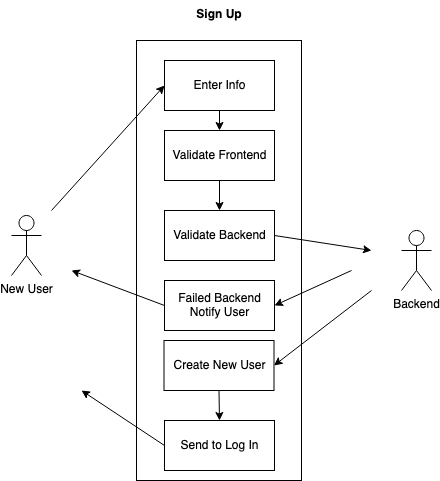

The diagram above was exported from draw.io. Its source (the exported page's mxGraphModel, read from the mxfile embedded in the PNG):
<mxGraphModel dx="708" dy="575" grid="1" gridSize="10" guides="1" tooltips="1" connect="1" arrows="1" fold="1" page="1" pageScale="1" pageWidth="850" pageHeight="1100" math="0" shadow="0">
  <root>
    <mxCell id="0" />
    <mxCell id="1" parent="0" />
    <mxCell id="grFOmjnVJcTQdrV0wgKL-1" value="" style="html=1;" parent="1" vertex="1">
      <mxGeometry x="315" y="340" width="165" height="440" as="geometry" />
    </mxCell>
    <mxCell id="grFOmjnVJcTQdrV0wgKL-2" value="New User" style="shape=umlActor;verticalLabelPosition=bottom;verticalAlign=top;html=1;" parent="1" vertex="1">
      <mxGeometry x="190" y="515" width="30" height="60" as="geometry" />
    </mxCell>
    <mxCell id="grFOmjnVJcTQdrV0wgKL-3" value="Sign Up" style="text;align=center;fontStyle=1;verticalAlign=middle;spacingLeft=3;spacingRight=3;strokeColor=none;rotatable=0;points=[[0,0.5],[1,0.5]];portConstraint=eastwest;" parent="1" vertex="1">
      <mxGeometry x="358" y="300" width="80" height="26" as="geometry" />
    </mxCell>
    <mxCell id="grFOmjnVJcTQdrV0wgKL-4" value="Backend" style="shape=umlActor;verticalLabelPosition=bottom;verticalAlign=top;html=1;" parent="1" vertex="1">
      <mxGeometry x="580" y="530" width="30" height="60" as="geometry" />
    </mxCell>
    <mxCell id="grFOmjnVJcTQdrV0wgKL-5" value="Enter Info" style="html=1;" parent="1" vertex="1">
      <mxGeometry x="343" y="360" width="110" height="50" as="geometry" />
    </mxCell>
    <mxCell id="grFOmjnVJcTQdrV0wgKL-6" value="Validate Frontend" style="html=1;" parent="1" vertex="1">
      <mxGeometry x="343" y="430" width="110" height="50" as="geometry" />
    </mxCell>
    <mxCell id="grFOmjnVJcTQdrV0wgKL-7" value="Validate Backend" style="html=1;" parent="1" vertex="1">
      <mxGeometry x="343" y="510" width="110" height="50" as="geometry" />
    </mxCell>
    <mxCell id="grFOmjnVJcTQdrV0wgKL-8" value="Create New User" style="html=1;" parent="1" vertex="1">
      <mxGeometry x="342.5" y="640" width="110" height="50" as="geometry" />
    </mxCell>
    <mxCell id="grFOmjnVJcTQdrV0wgKL-9" value="Send to Log In" style="html=1;" parent="1" vertex="1">
      <mxGeometry x="343" y="720" width="110" height="50" as="geometry" />
    </mxCell>
    <mxCell id="grFOmjnVJcTQdrV0wgKL-11" value="" style="endArrow=classic;html=1;exitX=0.5;exitY=1;exitDx=0;exitDy=0;entryX=0.5;entryY=0;entryDx=0;entryDy=0;" parent="1" source="grFOmjnVJcTQdrV0wgKL-5" target="grFOmjnVJcTQdrV0wgKL-6" edge="1">
      <mxGeometry width="50" height="50" relative="1" as="geometry">
        <mxPoint x="240" y="540" as="sourcePoint" />
        <mxPoint x="240" y="540" as="targetPoint" />
      </mxGeometry>
    </mxCell>
    <mxCell id="grFOmjnVJcTQdrV0wgKL-12" value="" style="endArrow=classic;html=1;entryX=0;entryY=0.5;entryDx=0;entryDy=0;" parent="1" target="grFOmjnVJcTQdrV0wgKL-5" edge="1">
      <mxGeometry width="50" height="50" relative="1" as="geometry">
        <mxPoint x="230" y="510" as="sourcePoint" />
        <mxPoint x="290" y="440" as="targetPoint" />
      </mxGeometry>
    </mxCell>
    <mxCell id="grFOmjnVJcTQdrV0wgKL-13" value="" style="endArrow=classic;html=1;exitX=1;exitY=0.5;exitDx=0;exitDy=0;" parent="1" source="grFOmjnVJcTQdrV0wgKL-7" edge="1">
      <mxGeometry width="50" height="50" relative="1" as="geometry">
        <mxPoint x="490" y="550" as="sourcePoint" />
        <mxPoint x="550" y="550" as="targetPoint" />
      </mxGeometry>
    </mxCell>
    <mxCell id="grFOmjnVJcTQdrV0wgKL-14" value="" style="endArrow=classic;html=1;entryX=1;entryY=0.5;entryDx=0;entryDy=0;" parent="1" target="grFOmjnVJcTQdrV0wgKL-8" edge="1">
      <mxGeometry width="50" height="50" relative="1" as="geometry">
        <mxPoint x="550" y="590" as="sourcePoint" />
        <mxPoint x="560" y="570" as="targetPoint" />
      </mxGeometry>
    </mxCell>
    <mxCell id="grFOmjnVJcTQdrV0wgKL-15" value="Failed Backend&lt;br&gt;Notify User" style="html=1;" parent="1" vertex="1">
      <mxGeometry x="343" y="580" width="110" height="50" as="geometry" />
    </mxCell>
    <mxCell id="grFOmjnVJcTQdrV0wgKL-16" value="" style="endArrow=classic;html=1;entryX=1;entryY=0.5;entryDx=0;entryDy=0;" parent="1" target="grFOmjnVJcTQdrV0wgKL-15" edge="1">
      <mxGeometry width="50" height="50" relative="1" as="geometry">
        <mxPoint x="530" y="570" as="sourcePoint" />
        <mxPoint x="398" y="580" as="targetPoint" />
      </mxGeometry>
    </mxCell>
    <mxCell id="grFOmjnVJcTQdrV0wgKL-17" value="" style="endArrow=classic;html=1;exitX=0;exitY=0.5;exitDx=0;exitDy=0;" parent="1" source="grFOmjnVJcTQdrV0wgKL-15" edge="1">
      <mxGeometry width="50" height="50" relative="1" as="geometry">
        <mxPoint x="250" y="630" as="sourcePoint" />
        <mxPoint x="250" y="570" as="targetPoint" />
      </mxGeometry>
    </mxCell>
    <mxCell id="grFOmjnVJcTQdrV0wgKL-18" value="" style="endArrow=classic;html=1;exitX=0;exitY=0.5;exitDx=0;exitDy=0;" parent="1" source="grFOmjnVJcTQdrV0wgKL-9" edge="1">
      <mxGeometry width="50" height="50" relative="1" as="geometry">
        <mxPoint x="210" y="740" as="sourcePoint" />
        <mxPoint x="260" y="690" as="targetPoint" />
      </mxGeometry>
    </mxCell>
    <mxCell id="grFOmjnVJcTQdrV0wgKL-20" value="" style="endArrow=classic;html=1;exitX=0.5;exitY=1;exitDx=0;exitDy=0;" parent="1" source="grFOmjnVJcTQdrV0wgKL-8" edge="1">
      <mxGeometry width="50" height="50" relative="1" as="geometry">
        <mxPoint x="210" y="680" as="sourcePoint" />
        <mxPoint x="398" y="720" as="targetPoint" />
      </mxGeometry>
    </mxCell>
    <mxCell id="grFOmjnVJcTQdrV0wgKL-21" value="" style="endArrow=classic;html=1;exitX=0.5;exitY=1;exitDx=0;exitDy=0;entryX=0.5;entryY=0;entryDx=0;entryDy=0;" parent="1" source="grFOmjnVJcTQdrV0wgKL-6" target="grFOmjnVJcTQdrV0wgKL-7" edge="1">
      <mxGeometry width="50" height="50" relative="1" as="geometry">
        <mxPoint x="140" y="440" as="sourcePoint" />
        <mxPoint x="190" y="390" as="targetPoint" />
      </mxGeometry>
    </mxCell>
  </root>
</mxGraphModel>